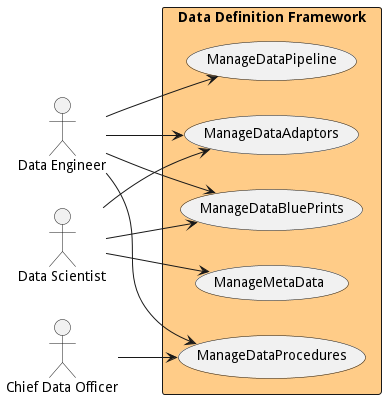

The diagram above was rendered by PlantUML. Its source (embedded in the PNG):
@startuml

left to right direction
Actor "Data Engineer" as DataEngineer
Actor "Data Scientist" as DataScientist
Actor "Data Engineer" as DataEngineer
Actor "Data Scientist" as DataScientist
Actor "Data Engineer" as DataEngineer
Actor "Data Engineer" as DataEngineer
Actor "Chief Data Officer" as ChiefDataOfficer
Actor "Data Scientist" as DataScientist


rectangle "Data Definition Framework" #ffcc88 {
usecase "ManageDataAdaptors" as ManageDataAdaptors
    DataEngineer --> ManageDataAdaptors
    DataScientist --> ManageDataAdaptors
    usecase "ManageDataBluePrints" as ManageDataBluePrints
    DataEngineer --> ManageDataBluePrints
    DataScientist --> ManageDataBluePrints
    usecase "ManageDataPipeline" as ManageDataPipeline
    DataEngineer --> ManageDataPipeline
    usecase "ManageDataProcedures" as ManageDataProcedures
    DataEngineer --> ManageDataProcedures
    ChiefDataOfficer --> ManageDataProcedures
    usecase "ManageMetaData" as ManageMetaData
    DataScientist --> ManageMetaData
    }


@enduml